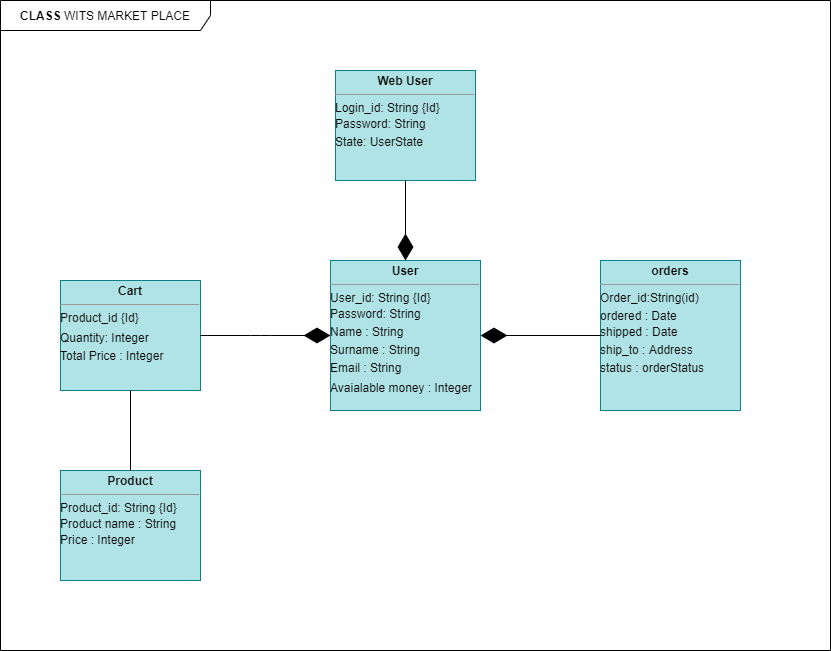

The diagram above was exported from draw.io. Its source (the exported page's mxGraphModel, read from the mxfile embedded in the PNG):
<mxGraphModel dx="852" dy="-606" grid="1" gridSize="10" guides="1" tooltips="1" connect="1" arrows="1" fold="1" page="1" pageScale="1" pageWidth="850" pageHeight="1100" math="0" shadow="0">
  <root>
    <mxCell id="0" />
    <mxCell id="1" parent="0" />
    <mxCell id="emRTNoFLQrWjPli4jTFT-1" value="&lt;b&gt;CLASS &lt;/b&gt;WITS MARKET PLACE" style="shape=umlFrame;whiteSpace=wrap;html=1;width=210;height=30;" parent="1" vertex="1">
      <mxGeometry y="1110" width="830" height="650" as="geometry" />
    </mxCell>
    <mxCell id="emRTNoFLQrWjPli4jTFT-22" value="&lt;p style=&quot;margin: 0px ; margin-top: 4px ; text-align: center&quot;&gt;&lt;b&gt;User&lt;/b&gt;&lt;/p&gt;&lt;hr size=&quot;1&quot;&gt;&lt;div style=&quot;height: 2px&quot;&gt;User_id: String {Id}&lt;/div&gt;&lt;div style=&quot;height: 2px&quot;&gt;&lt;br&gt;&lt;/div&gt;&lt;div style=&quot;height: 2px&quot;&gt;&lt;br&gt;&lt;/div&gt;&lt;div style=&quot;height: 2px&quot;&gt;&lt;br&gt;&lt;/div&gt;&lt;div style=&quot;height: 2px&quot;&gt;&lt;br&gt;&lt;/div&gt;&lt;div style=&quot;height: 2px&quot;&gt;&lt;br&gt;&lt;/div&gt;&lt;div style=&quot;height: 2px&quot;&gt;&lt;br&gt;&lt;/div&gt;&lt;div style=&quot;height: 2px&quot;&gt;&lt;br&gt;&lt;/div&gt;&lt;div style=&quot;height: 2px&quot;&gt;Password: String&lt;/div&gt;&lt;div style=&quot;height: 2px&quot;&gt;&lt;br&gt;&lt;/div&gt;&lt;div style=&quot;height: 2px&quot;&gt;&lt;br&gt;&lt;/div&gt;&lt;div style=&quot;height: 2px&quot;&gt;&lt;br&gt;&lt;/div&gt;&lt;div style=&quot;height: 2px&quot;&gt;&lt;br&gt;&lt;/div&gt;&lt;div style=&quot;height: 2px&quot;&gt;&lt;br&gt;&lt;/div&gt;&lt;div style=&quot;height: 2px&quot;&gt;&lt;br&gt;&lt;/div&gt;&lt;div style=&quot;height: 2px&quot;&gt;&lt;br&gt;&lt;/div&gt;&lt;div style=&quot;height: 2px&quot;&gt;&lt;br&gt;&lt;/div&gt;&lt;div style=&quot;height: 2px&quot;&gt;Name : String&lt;/div&gt;&lt;div style=&quot;height: 2px&quot;&gt;&lt;br&gt;&lt;/div&gt;&lt;div style=&quot;height: 2px&quot;&gt;&lt;br&gt;&lt;/div&gt;&lt;div style=&quot;height: 2px&quot;&gt;&lt;br&gt;&lt;/div&gt;&lt;div style=&quot;height: 2px&quot;&gt;&lt;br&gt;&lt;/div&gt;&lt;div style=&quot;height: 2px&quot;&gt;&lt;br&gt;&lt;/div&gt;&lt;div style=&quot;height: 2px&quot;&gt;&lt;br&gt;&lt;/div&gt;&lt;div style=&quot;height: 2px&quot;&gt;&lt;br&gt;&lt;/div&gt;&lt;div style=&quot;height: 2px&quot;&gt;&lt;br&gt;&lt;/div&gt;&lt;div style=&quot;height: 2px&quot;&gt;Surname : String&lt;/div&gt;&lt;div style=&quot;height: 2px&quot;&gt;&lt;br&gt;&lt;/div&gt;&lt;div style=&quot;height: 2px&quot;&gt;&lt;br&gt;&lt;/div&gt;&lt;div style=&quot;height: 2px&quot;&gt;&lt;br&gt;&lt;/div&gt;&lt;div style=&quot;height: 2px&quot;&gt;&lt;br&gt;&lt;/div&gt;&lt;div style=&quot;height: 2px&quot;&gt;&lt;br&gt;&lt;/div&gt;&lt;div style=&quot;height: 2px&quot;&gt;&lt;br&gt;&lt;/div&gt;&lt;div style=&quot;height: 2px&quot;&gt;&lt;br&gt;&lt;/div&gt;&lt;div style=&quot;height: 2px&quot;&gt;&lt;br&gt;&lt;/div&gt;&lt;div style=&quot;height: 2px&quot;&gt;Email : String&lt;/div&gt;&lt;div style=&quot;height: 2px&quot;&gt;&lt;br&gt;&lt;/div&gt;&lt;div style=&quot;height: 2px&quot;&gt;&lt;br&gt;&lt;/div&gt;&lt;div style=&quot;height: 2px&quot;&gt;&lt;br&gt;&lt;/div&gt;&lt;div style=&quot;height: 2px&quot;&gt;&lt;br&gt;&lt;/div&gt;&lt;div style=&quot;height: 2px&quot;&gt;&lt;br&gt;&lt;/div&gt;&lt;div style=&quot;height: 2px&quot;&gt;&lt;br&gt;&lt;/div&gt;&lt;div style=&quot;height: 2px&quot;&gt;&lt;br&gt;&lt;/div&gt;&lt;div style=&quot;height: 2px&quot;&gt;&lt;br&gt;&lt;/div&gt;&lt;div style=&quot;height: 2px&quot;&gt;&lt;br&gt;&lt;/div&gt;&lt;div style=&quot;height: 2px&quot;&gt;Avaialable money : Integer&lt;/div&gt;&lt;div style=&quot;height: 2px&quot;&gt;&lt;br&gt;&lt;/div&gt;&lt;div style=&quot;height: 2px&quot;&gt;&lt;br&gt;&lt;/div&gt;&lt;div style=&quot;height: 2px&quot;&gt;&lt;br&gt;&lt;/div&gt;&lt;div style=&quot;height: 2px&quot;&gt;&lt;br&gt;&lt;/div&gt;&lt;span style=&quot;color: rgba(0 , 0 , 0 , 0) ; font-family: monospace ; font-size: 0px&quot;&gt;%3CmxGraphModel%3E%3Croot%3E%3CmxCell%20id%3D%220%22%2F%3E%3CmxCell%20id%3D%221%22%20parent%3D%220%22%2F%3E%3CmxCell%20id%3D%222%22%20value%3D%22%26lt%3Bp%20style%3D%26quot%3Bmargin%3A0px%3Bmargin-top%3A4px%3Btext-align%3Acenter%3B%26quot%3B%26gt%3B%26lt%3Bb%26gt%3BClass%26lt%3B%2Fb%26gt%3B%26lt%3B%2Fp%26gt%3B%26lt%3Bhr%20size%3D%26quot%3B1%26quot%3B%2F%26gt%3B%26lt%3Bdiv%20style%3D%26quot%3Bheight%3A2px%3B%26quot%3B%26gt%3B%26lt%3B%2Fdiv%26gt%3B%22%20style%3D%22verticalAlign%3Dtop%3Balign%3Dleft%3Boverflow%3Dfill%3BfontSize%3D12%3BfontFamily%3DHelvetica%3Bhtml%3D1%3B%22%20vertex%3D%221%22%20parent%3D%221%22%3E%3CmxGeometry%20x%3D%22620%22%20y%3D%221140%22%20width%3D%22140%22%20height%3D%2260%22%20as%3D%22geometry%22%2F%3E%3C%2FmxCell%3E%3C%2Froot%3E%3C%2FmxGraphModel%3E&lt;/span&gt;" style="verticalAlign=top;align=left;overflow=fill;fontSize=12;fontFamily=Helvetica;html=1;fillColor=#b0e3e6;strokeColor=#0e8088;" parent="1" vertex="1">
      <mxGeometry x="330" y="1370" width="150" height="150" as="geometry" />
    </mxCell>
    <mxCell id="emRTNoFLQrWjPli4jTFT-24" value="&lt;p style=&quot;margin: 0px ; margin-top: 4px ; text-align: center&quot;&gt;&lt;b&gt;Product&lt;/b&gt;&lt;/p&gt;&lt;hr size=&quot;1&quot;&gt;&lt;div style=&quot;height: 2px&quot;&gt;Product_id: String {Id}&lt;/div&gt;&lt;div style=&quot;height: 2px&quot;&gt;&lt;br&gt;&lt;/div&gt;&lt;div style=&quot;height: 2px&quot;&gt;&lt;br&gt;&lt;/div&gt;&lt;div style=&quot;height: 2px&quot;&gt;&lt;br&gt;&lt;/div&gt;&lt;div style=&quot;height: 2px&quot;&gt;&lt;br&gt;&lt;/div&gt;&lt;div style=&quot;height: 2px&quot;&gt;&lt;br&gt;&lt;/div&gt;&lt;div style=&quot;height: 2px&quot;&gt;&lt;br&gt;&lt;/div&gt;&lt;div style=&quot;height: 2px&quot;&gt;&lt;br&gt;&lt;/div&gt;&lt;div style=&quot;height: 2px&quot;&gt;Product name : String&lt;/div&gt;&lt;div style=&quot;height: 2px&quot;&gt;&lt;br&gt;&lt;/div&gt;&lt;div style=&quot;height: 2px&quot;&gt;&lt;br&gt;&lt;/div&gt;&lt;div style=&quot;height: 2px&quot;&gt;&lt;br&gt;&lt;/div&gt;&lt;div style=&quot;height: 2px&quot;&gt;&lt;br&gt;&lt;/div&gt;&lt;div style=&quot;height: 2px&quot;&gt;&lt;br&gt;&lt;/div&gt;&lt;div style=&quot;height: 2px&quot;&gt;&lt;br&gt;&lt;/div&gt;&lt;div style=&quot;height: 2px&quot;&gt;&lt;br&gt;&lt;/div&gt;&lt;div style=&quot;height: 2px&quot;&gt;Price : Integer&lt;/div&gt;&lt;span style=&quot;color: rgba(0 , 0 , 0 , 0) ; font-family: monospace ; font-size: 0px&quot;&gt;%3CmxGraphModel%3E%3Croot%3E%3CmxCell%20id%3D%220%22%2F%3E%3CmxCell%20id%3D%221%22%20parent%3D%220%22%2F%3E%3CmxCell%20id%3D%222%22%20value%3D%22%26lt%3Bp%20style%3D%26quot%3Bmargin%3A0px%3Bmargin-top%3A4px%3Btext-align%3Acenter%3B%26quot%3B%26gt%3B%26lt%3Bb%26gt%3BClass%26lt%3B%2Fb%26gt%3B%26lt%3B%2Fp%26gt%3B%26lt%3Bhr%20size%3D%26quot%3B1%26quot%3B%2F%26gt%3B%26lt%3Bdiv%20style%3D%26quot%3Bheight%3A2px%3B%26quot%3B%26gt%3B%26lt%3B%2Fdiv%26gt%3B%22%20style%3D%22verticalAlign%3Dtop%3Balign%3Dleft%3Boverflow%3Dfill%3BfontSize%3D12%3BfontFamily%3DHelvetica%3Bhtml%3D1%3B%22%20vertex%3D%221%22%20parent%3D%221%22%3E%3CmxGeometry%20x%3D%22620%22%20y%3D%221140%22%20width%3D%22140%22%20height%3D%2260%22%20as%3D%22geometry%22%2F%3E%3C%2FmxCell%3E%3C%2Froot%3E%3C%2FmxGraphModel%3E&lt;/span&gt;" style="verticalAlign=top;align=left;overflow=fill;fontSize=12;fontFamily=Helvetica;html=1;fillColor=#b0e3e6;strokeColor=#0e8088;" parent="1" vertex="1">
      <mxGeometry x="60" y="1580" width="140" height="110" as="geometry" />
    </mxCell>
    <mxCell id="emRTNoFLQrWjPli4jTFT-25" value="&lt;p style=&quot;margin: 0px ; margin-top: 4px ; text-align: center&quot;&gt;&lt;b&gt;Web User&lt;/b&gt;&lt;/p&gt;&lt;hr size=&quot;1&quot;&gt;&lt;div style=&quot;height: 2px&quot;&gt;Login_id: String {Id}&lt;/div&gt;&lt;div style=&quot;height: 2px&quot;&gt;&lt;br&gt;&lt;/div&gt;&lt;div style=&quot;height: 2px&quot;&gt;&lt;br&gt;&lt;/div&gt;&lt;div style=&quot;height: 2px&quot;&gt;&lt;br&gt;&lt;/div&gt;&lt;div style=&quot;height: 2px&quot;&gt;&lt;br&gt;&lt;/div&gt;&lt;div style=&quot;height: 2px&quot;&gt;&lt;br&gt;&lt;/div&gt;&lt;div style=&quot;height: 2px&quot;&gt;&lt;br&gt;&lt;/div&gt;&lt;div style=&quot;height: 2px&quot;&gt;&lt;br&gt;&lt;/div&gt;&lt;div style=&quot;height: 2px&quot;&gt;Password: String&lt;/div&gt;&lt;div style=&quot;height: 2px&quot;&gt;&lt;br&gt;&lt;/div&gt;&lt;div style=&quot;height: 2px&quot;&gt;&lt;br&gt;&lt;/div&gt;&lt;div style=&quot;height: 2px&quot;&gt;&lt;br&gt;&lt;/div&gt;&lt;div style=&quot;height: 2px&quot;&gt;&lt;br&gt;&lt;/div&gt;&lt;div style=&quot;height: 2px&quot;&gt;&lt;br&gt;&lt;/div&gt;&lt;div style=&quot;height: 2px&quot;&gt;&lt;br&gt;&lt;/div&gt;&lt;div style=&quot;height: 2px&quot;&gt;&lt;br&gt;&lt;/div&gt;&lt;div style=&quot;height: 2px&quot;&gt;&lt;br&gt;&lt;/div&gt;&lt;div style=&quot;height: 2px&quot;&gt;State: UserState&lt;/div&gt;&lt;span style=&quot;color: rgba(0 , 0 , 0 , 0) ; font-family: monospace ; font-size: 0px&quot;&gt;%3CmxGraphModel%3E%3Croot%3E%3CmxCell%20id%3D%220%22%2F%3E%3CmxCell%20id%3D%221%22%20parent%3D%220%22%2F%3E%3CmxCell%20id%3D%222%22%20value%3D%22%26lt%3Bp%20style%3D%26quot%3Bmargin%3A0px%3Bmargin-top%3A4px%3Btext-align%3Acenter%3B%26quot%3B%26gt%3B%26lt%3Bb%26gt%3BClass%26lt%3B%2Fb%26gt%3B%26lt%3B%2Fp%26gt%3B%26lt%3Bhr%20size%3D%26quot%3B1%26quot%3B%2F%26gt%3B%26lt%3Bdiv%20style%3D%26quot%3Bheight%3A2px%3B%26quot%3B%26gt%3B%26lt%3B%2Fdiv%26gt%3B%22%20style%3D%22verticalAlign%3Dtop%3Balign%3Dleft%3Boverflow%3Dfill%3BfontSize%3D12%3BfontFamily%3DHelvetica%3Bhtml%3D1%3B%22%20vertex%3D%221%22%20parent%3D%221%22%3E%3CmxGeometry%20x%3D%22620%22%20y%3D%221140%22%20width%3D%22140%22%20height%3D%2260%22%20as%3D%22geometry%22%2F%3E%3C%2FmxCell%3E%3C%2Froot%3E%3C%2FmxGraphModel%3E&lt;/span&gt;" style="verticalAlign=top;align=left;overflow=fill;fontSize=12;fontFamily=Helvetica;html=1;fillColor=#b0e3e6;strokeColor=#0e8088;" parent="1" vertex="1">
      <mxGeometry x="335" y="1180" width="140" height="110" as="geometry" />
    </mxCell>
    <mxCell id="emRTNoFLQrWjPli4jTFT-26" value="&lt;p style=&quot;margin: 0px ; margin-top: 4px ; text-align: center&quot;&gt;&lt;b&gt;orders&lt;/b&gt;&lt;/p&gt;&lt;hr size=&quot;1&quot;&gt;&lt;div style=&quot;height: 2px&quot;&gt;Order_id:String(id)&lt;/div&gt;&lt;div style=&quot;height: 2px&quot;&gt;&lt;br&gt;&lt;/div&gt;&lt;div style=&quot;height: 2px&quot;&gt;&lt;br&gt;&lt;/div&gt;&lt;div style=&quot;height: 2px&quot;&gt;&lt;br&gt;&lt;/div&gt;&lt;div style=&quot;height: 2px&quot;&gt;&lt;br&gt;&lt;/div&gt;&lt;div style=&quot;height: 2px&quot;&gt;&lt;br&gt;&lt;/div&gt;&lt;div style=&quot;height: 2px&quot;&gt;&lt;br&gt;&lt;/div&gt;&lt;div style=&quot;height: 2px&quot;&gt;&lt;br&gt;&lt;/div&gt;&lt;div style=&quot;height: 2px&quot;&gt;&lt;br&gt;&lt;/div&gt;&lt;div style=&quot;height: 2px&quot;&gt;ordered : Date&lt;/div&gt;&lt;div style=&quot;height: 2px&quot;&gt;&lt;br&gt;&lt;/div&gt;&lt;div style=&quot;height: 2px&quot;&gt;&lt;br&gt;&lt;/div&gt;&lt;div style=&quot;height: 2px&quot;&gt;&lt;br&gt;&lt;/div&gt;&lt;div style=&quot;height: 2px&quot;&gt;&lt;br&gt;&lt;/div&gt;&lt;div style=&quot;height: 2px&quot;&gt;&lt;br&gt;&lt;/div&gt;&lt;div style=&quot;height: 2px&quot;&gt;&lt;br&gt;&lt;/div&gt;&lt;div style=&quot;height: 2px&quot;&gt;&lt;br&gt;&lt;/div&gt;&lt;div style=&quot;height: 2px&quot;&gt;shipped : Date&lt;/div&gt;&lt;div style=&quot;height: 2px&quot;&gt;&lt;br&gt;&lt;/div&gt;&lt;div style=&quot;height: 2px&quot;&gt;&lt;br&gt;&lt;/div&gt;&lt;div style=&quot;height: 2px&quot;&gt;&lt;br&gt;&lt;/div&gt;&lt;div style=&quot;height: 2px&quot;&gt;&lt;br&gt;&lt;/div&gt;&lt;div style=&quot;height: 2px&quot;&gt;&lt;br&gt;&lt;/div&gt;&lt;div style=&quot;height: 2px&quot;&gt;&lt;br&gt;&lt;/div&gt;&lt;div style=&quot;height: 2px&quot;&gt;&lt;br&gt;&lt;/div&gt;&lt;div style=&quot;height: 2px&quot;&gt;&lt;br&gt;&lt;/div&gt;&lt;div style=&quot;height: 2px&quot;&gt;ship_to : Address&lt;/div&gt;&lt;div style=&quot;height: 2px&quot;&gt;&lt;br&gt;&lt;/div&gt;&lt;div style=&quot;height: 2px&quot;&gt;&lt;br&gt;&lt;/div&gt;&lt;div style=&quot;height: 2px&quot;&gt;&lt;br&gt;&lt;/div&gt;&lt;div style=&quot;height: 2px&quot;&gt;&lt;br&gt;&lt;/div&gt;&lt;div style=&quot;height: 2px&quot;&gt;&lt;br&gt;&lt;/div&gt;&lt;div style=&quot;height: 2px&quot;&gt;&lt;br&gt;&lt;/div&gt;&lt;div style=&quot;height: 2px&quot;&gt;&lt;br&gt;&lt;/div&gt;&lt;div style=&quot;height: 2px&quot;&gt;&lt;br&gt;&lt;/div&gt;&lt;div style=&quot;height: 2px&quot;&gt;status : orderStatus&lt;/div&gt;&lt;span style=&quot;color: rgba(0 , 0 , 0 , 0) ; font-family: monospace ; font-size: 0px&quot;&gt;%3CmxGraphModel%3E%3Croot%3E%3CmxCell%20id%3D%220%22%2F%3E%3CmxCell%20id%3D%221%22%20parent%3D%220%22%2F%3E%3CmxCell%20id%3D%222%22%20value%3D%22%26lt%3Bp%20style%3D%26quot%3Bmargin%3A0px%3Bmargin-top%3A4px%3Btext-align%3Acenter%3B%26quot%3B%26gt%3B%26lt%3Bb%26gt%3BClass%26lt%3B%2Fb%26gt%3B%26lt%3B%2Fp%26gt%3B%26lt%3Bhr%20size%3D%26quot%3B1%26quot%3B%2F%26gt%3B%26lt%3Bdiv%20style%3D%26quot%3Bheight%3A2px%3B%26quot%3B%26gt%3B%26lt%3B%2Fdiv%26gt%3B%22%20style%3D%22verticalAlign%3Dtop%3Balign%3Dleft%3Boverflow%3Dfill%3BfontSize%3D12%3BfontFamily%3DHelvetica%3Bhtml%3D1%3B%22%20vertex%3D%221%22%20parent%3D%221%22%3E%3CmxGeometry%20x%3D%22620%22%20y%3D%221140%22%20width%3D%22140%22%20height%3D%2260%22%20as%3D%22geometry%22%2F%3E%3C%2FmxCell%3E%3C%2Froot%3E%3C%2FmxGraphModel%3E&lt;/span&gt;" style="verticalAlign=top;align=left;overflow=fill;fontSize=12;fontFamily=Helvetica;html=1;fillColor=#b0e3e6;strokeColor=#0e8088;" parent="1" vertex="1">
      <mxGeometry x="600" y="1370" width="140" height="150" as="geometry" />
    </mxCell>
    <mxCell id="emRTNoFLQrWjPli4jTFT-27" value="&lt;p style=&quot;margin: 0px ; margin-top: 4px ; text-align: center&quot;&gt;&lt;b&gt;Cart&lt;/b&gt;&lt;/p&gt;&lt;hr size=&quot;1&quot;&gt;&lt;div style=&quot;height: 2px&quot;&gt;Product_id {Id}&lt;/div&gt;&lt;div style=&quot;height: 2px&quot;&gt;&lt;br&gt;&lt;/div&gt;&lt;div style=&quot;height: 2px&quot;&gt;&lt;br&gt;&lt;/div&gt;&lt;div style=&quot;height: 2px&quot;&gt;&lt;br&gt;&lt;/div&gt;&lt;div style=&quot;height: 2px&quot;&gt;&lt;br&gt;&lt;/div&gt;&lt;div style=&quot;height: 2px&quot;&gt;&lt;br&gt;&lt;/div&gt;&lt;div style=&quot;height: 2px&quot;&gt;&lt;br&gt;&lt;/div&gt;&lt;div style=&quot;height: 2px&quot;&gt;&lt;br&gt;&lt;/div&gt;&lt;div style=&quot;height: 2px&quot;&gt;&lt;br&gt;&lt;/div&gt;&lt;div style=&quot;height: 2px&quot;&gt;&lt;br&gt;&lt;/div&gt;&lt;div style=&quot;height: 2px&quot;&gt;Quantity: Integer&lt;/div&gt;&lt;div style=&quot;height: 2px&quot;&gt;&lt;br&gt;&lt;/div&gt;&lt;div style=&quot;height: 2px&quot;&gt;&lt;br&gt;&lt;/div&gt;&lt;div style=&quot;height: 2px&quot;&gt;&lt;br&gt;&lt;/div&gt;&lt;div style=&quot;height: 2px&quot;&gt;&lt;br&gt;&lt;/div&gt;&lt;div style=&quot;height: 2px&quot;&gt;&lt;br&gt;&lt;/div&gt;&lt;div style=&quot;height: 2px&quot;&gt;&lt;br&gt;&lt;/div&gt;&lt;div style=&quot;height: 2px&quot;&gt;&lt;br&gt;&lt;/div&gt;&lt;div style=&quot;height: 2px&quot;&gt;&lt;br&gt;&lt;/div&gt;&lt;div style=&quot;height: 2px&quot;&gt;Total Price : Integer&lt;/div&gt;&lt;span style=&quot;color: rgba(0 , 0 , 0 , 0) ; font-family: monospace ; font-size: 0px&quot;&gt;%3CmxGraphModel%3E%3Croot%3E%3CmxCell%20id%3D%220%22%2F%3E%3CmxCell%20id%3D%221%22%20parent%3D%220%22%2F%3E%3CmxCell%20id%3D%222%22%20value%3D%22%26lt%3Bp%20style%3D%26quot%3Bmargin%3A0px%3Bmargin-top%3A4px%3Btext-align%3Acenter%3B%26quot%3B%26gt%3B%26lt%3Bb%26gt%3BClass%26lt%3B%2Fb%26gt%3B%26lt%3B%2Fp%26gt%3B%26lt%3Bhr%20size%3D%26quot%3B1%26quot%3B%2F%26gt%3B%26lt%3Bdiv%20style%3D%26quot%3Bheight%3A2px%3B%26quot%3B%26gt%3B%26lt%3B%2Fdiv%26gt%3B%22%20style%3D%22verticalAlign%3Dtop%3Balign%3Dleft%3Boverflow%3Dfill%3BfontSize%3D12%3BfontFamily%3DHelvetica%3Bhtml%3D1%3B%22%20vertex%3D%221%22%20parent%3D%221%22%3E%3CmxGeometry%20x%3D%22620%22%20y%3D%221140%22%20width%3D%22140%22%20height%3D%2260%22%20as%3D%22geometry%22%2F%3E%3C%2FmxCell%3E%3C%2Froot%3E%3C%2FmxGraphModel%3E&lt;/span&gt;" style="verticalAlign=top;align=left;overflow=fill;fontSize=12;fontFamily=Helvetica;html=1;fillColor=#b0e3e6;strokeColor=#0e8088;" parent="1" vertex="1">
      <mxGeometry x="60" y="1390" width="140" height="110" as="geometry" />
    </mxCell>
    <mxCell id="emRTNoFLQrWjPli4jTFT-28" value="" style="endArrow=diamondThin;endFill=1;endSize=24;html=1;entryX=1;entryY=0.5;entryDx=0;entryDy=0;exitX=0;exitY=0.5;exitDx=0;exitDy=0;" parent="1" source="emRTNoFLQrWjPli4jTFT-26" target="emRTNoFLQrWjPli4jTFT-22" edge="1">
      <mxGeometry width="160" relative="1" as="geometry">
        <mxPoint x="270" y="1190" as="sourcePoint" />
        <mxPoint x="430" y="1190" as="targetPoint" />
        <Array as="points" />
      </mxGeometry>
    </mxCell>
    <mxCell id="emRTNoFLQrWjPli4jTFT-29" value="" style="endArrow=diamondThin;endFill=1;endSize=24;html=1;entryX=0;entryY=0.5;entryDx=0;entryDy=0;exitX=1;exitY=0.5;exitDx=0;exitDy=0;" parent="1" source="emRTNoFLQrWjPli4jTFT-27" target="emRTNoFLQrWjPli4jTFT-22" edge="1">
      <mxGeometry width="160" relative="1" as="geometry">
        <mxPoint x="280" y="1200" as="sourcePoint" />
        <mxPoint x="440" y="1200" as="targetPoint" />
        <Array as="points">
          <mxPoint x="260" y="1445" />
        </Array>
      </mxGeometry>
    </mxCell>
    <mxCell id="emRTNoFLQrWjPli4jTFT-30" value="" style="endArrow=diamondThin;endFill=1;endSize=24;html=1;entryX=0.5;entryY=0;entryDx=0;entryDy=0;exitX=0.5;exitY=1;exitDx=0;exitDy=0;" parent="1" source="emRTNoFLQrWjPli4jTFT-25" target="emRTNoFLQrWjPli4jTFT-22" edge="1">
      <mxGeometry width="160" relative="1" as="geometry">
        <mxPoint x="290" y="1210" as="sourcePoint" />
        <mxPoint x="390" y="1320" as="targetPoint" />
        <Array as="points" />
      </mxGeometry>
    </mxCell>
    <mxCell id="emRTNoFLQrWjPli4jTFT-33" value="" style="endArrow=none;html=1;entryX=0.5;entryY=1;entryDx=0;entryDy=0;exitX=0.5;exitY=0;exitDx=0;exitDy=0;" parent="1" source="emRTNoFLQrWjPli4jTFT-24" target="emRTNoFLQrWjPli4jTFT-27" edge="1">
      <mxGeometry width="50" height="50" relative="1" as="geometry">
        <mxPoint x="90" y="1570" as="sourcePoint" />
        <mxPoint x="140" y="1520" as="targetPoint" />
      </mxGeometry>
    </mxCell>
  </root>
</mxGraphModel>